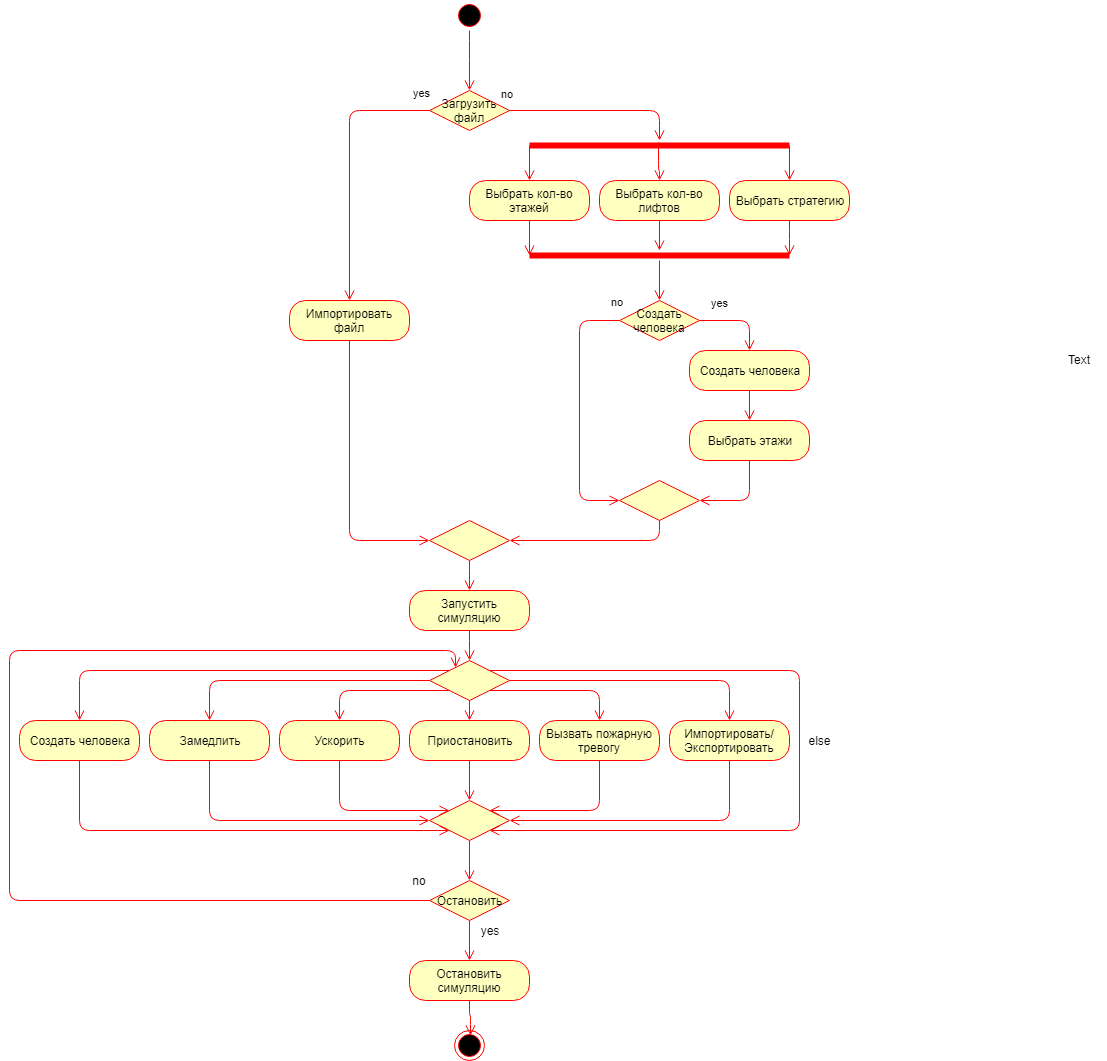

The diagram above was exported from draw.io. Its source (the exported page's mxGraphModel, read from the mxfile embedded in the PNG):
<mxGraphModel dx="2032" dy="666" grid="1" gridSize="10" guides="1" tooltips="1" connect="1" arrows="1" fold="1" page="1" pageScale="1" pageWidth="827" pageHeight="1169" math="0" shadow="0">
  <root>
    <mxCell id="0" />
    <mxCell id="1" parent="0" />
    <mxCell id="QN0xRXGbZAvYXH5bi13F-1" value="" style="ellipse;html=1;shape=startState;fillColor=#000000;strokeColor=#ff0000;" vertex="1" parent="1">
      <mxGeometry x="355" y="20" width="30" height="30" as="geometry" />
    </mxCell>
    <mxCell id="QN0xRXGbZAvYXH5bi13F-2" value="" style="edgeStyle=orthogonalEdgeStyle;html=1;verticalAlign=bottom;endArrow=open;endSize=8;strokeColor=#ff0000;entryX=0.5;entryY=0;entryDx=0;entryDy=0;" edge="1" source="QN0xRXGbZAvYXH5bi13F-1" parent="1" target="QN0xRXGbZAvYXH5bi13F-3">
      <mxGeometry relative="1" as="geometry">
        <mxPoint x="375" y="110" as="targetPoint" />
        <Array as="points">
          <mxPoint x="370" y="70" />
          <mxPoint x="370" y="70" />
        </Array>
      </mxGeometry>
    </mxCell>
    <mxCell id="QN0xRXGbZAvYXH5bi13F-3" value="Загрузить файл" style="rhombus;whiteSpace=wrap;html=1;fillColor=#ffffc0;strokeColor=#ff0000;" vertex="1" parent="1">
      <mxGeometry x="330" y="110" width="80" height="40" as="geometry" />
    </mxCell>
    <mxCell id="QN0xRXGbZAvYXH5bi13F-4" value="no" style="edgeStyle=orthogonalEdgeStyle;html=1;align=left;verticalAlign=bottom;endArrow=open;endSize=8;strokeColor=#ff0000;" edge="1" source="QN0xRXGbZAvYXH5bi13F-3" parent="1">
      <mxGeometry x="0.6654" y="-161" relative="1" as="geometry">
        <mxPoint x="560" y="160" as="targetPoint" />
        <mxPoint x="1" y="-8" as="offset" />
      </mxGeometry>
    </mxCell>
    <mxCell id="QN0xRXGbZAvYXH5bi13F-5" value="yes" style="edgeStyle=orthogonalEdgeStyle;html=1;align=left;verticalAlign=top;endArrow=open;endSize=8;strokeColor=#ff0000;exitX=0;exitY=0.5;exitDx=0;exitDy=0;entryX=0.5;entryY=0;entryDx=0;entryDy=0;" edge="1" source="QN0xRXGbZAvYXH5bi13F-3" parent="1" target="QN0xRXGbZAvYXH5bi13F-10">
      <mxGeometry x="-0.8667" y="-30" relative="1" as="geometry">
        <mxPoint x="270" y="180" as="targetPoint" />
        <Array as="points">
          <mxPoint x="250" y="130" />
        </Array>
        <mxPoint as="offset" />
      </mxGeometry>
    </mxCell>
    <mxCell id="QN0xRXGbZAvYXH5bi13F-10" value="Импортировать файл" style="rounded=1;whiteSpace=wrap;html=1;arcSize=40;fontColor=#000000;fillColor=#ffffc0;strokeColor=#ff0000;" vertex="1" parent="1">
      <mxGeometry x="190" y="320" width="120" height="40" as="geometry" />
    </mxCell>
    <mxCell id="QN0xRXGbZAvYXH5bi13F-11" value="" style="edgeStyle=orthogonalEdgeStyle;html=1;verticalAlign=bottom;endArrow=open;endSize=8;strokeColor=#ff0000;exitX=0.5;exitY=1;exitDx=0;exitDy=0;entryX=0;entryY=0.5;entryDx=0;entryDy=0;" edge="1" source="QN0xRXGbZAvYXH5bi13F-10" parent="1" target="QN0xRXGbZAvYXH5bi13F-47">
      <mxGeometry relative="1" as="geometry">
        <mxPoint x="250" y="410" as="targetPoint" />
        <Array as="points">
          <mxPoint x="250" y="560" />
        </Array>
      </mxGeometry>
    </mxCell>
    <mxCell id="QN0xRXGbZAvYXH5bi13F-17" value="" style="shape=line;html=1;strokeWidth=6;strokeColor=#ff0000;" vertex="1" parent="1">
      <mxGeometry x="430" y="270" width="260" height="10" as="geometry" />
    </mxCell>
    <mxCell id="QN0xRXGbZAvYXH5bi13F-18" value="" style="edgeStyle=orthogonalEdgeStyle;html=1;verticalAlign=bottom;endArrow=open;endSize=8;strokeColor=#ff0000;" edge="1" source="QN0xRXGbZAvYXH5bi13F-17" parent="1">
      <mxGeometry relative="1" as="geometry">
        <mxPoint x="560" y="320" as="targetPoint" />
      </mxGeometry>
    </mxCell>
    <mxCell id="QN0xRXGbZAvYXH5bi13F-21" value="Выбрать кол-во этажей" style="rounded=1;whiteSpace=wrap;html=1;arcSize=40;fontColor=#000000;fillColor=#ffffc0;strokeColor=#ff0000;" vertex="1" parent="1">
      <mxGeometry x="370" y="200" width="120" height="40" as="geometry" />
    </mxCell>
    <mxCell id="QN0xRXGbZAvYXH5bi13F-22" value="" style="edgeStyle=orthogonalEdgeStyle;html=1;verticalAlign=bottom;endArrow=open;endSize=8;strokeColor=#ff0000;exitX=0.5;exitY=1;exitDx=0;exitDy=0;entryX=0;entryY=0.5;entryDx=0;entryDy=0;entryPerimeter=0;" edge="1" source="QN0xRXGbZAvYXH5bi13F-21" parent="1" target="QN0xRXGbZAvYXH5bi13F-17">
      <mxGeometry relative="1" as="geometry">
        <mxPoint x="431" y="270" as="targetPoint" />
        <Array as="points">
          <mxPoint x="430" y="275" />
        </Array>
      </mxGeometry>
    </mxCell>
    <mxCell id="QN0xRXGbZAvYXH5bi13F-36" value="" style="edgeStyle=orthogonalEdgeStyle;orthogonalLoop=1;jettySize=auto;html=1;endArrow=open;endSize=8;strokeColor=#ff0000;exitX=0.495;exitY=0.22;exitDx=0;exitDy=0;exitPerimeter=0;" edge="1" parent="1" source="QN0xRXGbZAvYXH5bi13F-27" target="QN0xRXGbZAvYXH5bi13F-23">
      <mxGeometry relative="1" as="geometry">
        <mxPoint x="560" y="120" as="sourcePoint" />
      </mxGeometry>
    </mxCell>
    <mxCell id="QN0xRXGbZAvYXH5bi13F-23" value="Выбрать кол-во лифтов" style="rounded=1;whiteSpace=wrap;html=1;arcSize=40;fontColor=#000000;fillColor=#ffffc0;strokeColor=#ff0000;" vertex="1" parent="1">
      <mxGeometry x="500" y="200" width="120" height="40" as="geometry" />
    </mxCell>
    <mxCell id="QN0xRXGbZAvYXH5bi13F-24" value="" style="edgeStyle=orthogonalEdgeStyle;html=1;verticalAlign=bottom;endArrow=open;endSize=8;strokeColor=#ff0000;" edge="1" source="QN0xRXGbZAvYXH5bi13F-23" parent="1" target="QN0xRXGbZAvYXH5bi13F-17">
      <mxGeometry relative="1" as="geometry">
        <mxPoint x="260" y="690" as="targetPoint" />
      </mxGeometry>
    </mxCell>
    <mxCell id="QN0xRXGbZAvYXH5bi13F-25" value="Выбрать стратегию" style="rounded=1;whiteSpace=wrap;html=1;arcSize=40;fontColor=#000000;fillColor=#ffffc0;strokeColor=#ff0000;" vertex="1" parent="1">
      <mxGeometry x="630" y="200" width="120" height="40" as="geometry" />
    </mxCell>
    <mxCell id="QN0xRXGbZAvYXH5bi13F-26" value="" style="edgeStyle=orthogonalEdgeStyle;html=1;verticalAlign=bottom;endArrow=open;endSize=8;strokeColor=#ff0000;entryX=1;entryY=0.5;entryDx=0;entryDy=0;entryPerimeter=0;" edge="1" source="QN0xRXGbZAvYXH5bi13F-25" parent="1" target="QN0xRXGbZAvYXH5bi13F-17">
      <mxGeometry relative="1" as="geometry">
        <mxPoint x="707" y="273" as="targetPoint" />
        <Array as="points">
          <mxPoint x="690" y="260" />
          <mxPoint x="690" y="260" />
        </Array>
      </mxGeometry>
    </mxCell>
    <mxCell id="QN0xRXGbZAvYXH5bi13F-33" style="edgeStyle=orthogonalEdgeStyle;orthogonalLoop=1;jettySize=auto;html=1;exitX=0;exitY=0.5;exitDx=0;exitDy=0;exitPerimeter=0;entryX=0.5;entryY=0;entryDx=0;entryDy=0;endArrow=open;endSize=8;strokeColor=#ff0000;" edge="1" parent="1" source="QN0xRXGbZAvYXH5bi13F-27" target="QN0xRXGbZAvYXH5bi13F-21">
      <mxGeometry relative="1" as="geometry" />
    </mxCell>
    <mxCell id="QN0xRXGbZAvYXH5bi13F-34" style="edgeStyle=orthogonalEdgeStyle;orthogonalLoop=1;jettySize=auto;html=1;exitX=1;exitY=0.5;exitDx=0;exitDy=0;exitPerimeter=0;entryX=0.5;entryY=0;entryDx=0;entryDy=0;endArrow=open;endSize=8;strokeColor=#ff0000;" edge="1" parent="1" source="QN0xRXGbZAvYXH5bi13F-27" target="QN0xRXGbZAvYXH5bi13F-25">
      <mxGeometry relative="1" as="geometry" />
    </mxCell>
    <mxCell id="QN0xRXGbZAvYXH5bi13F-27" value="" style="shape=line;html=1;strokeWidth=6;strokeColor=#ff0000;" vertex="1" parent="1">
      <mxGeometry x="430" y="160" width="260" height="10" as="geometry" />
    </mxCell>
    <mxCell id="QN0xRXGbZAvYXH5bi13F-37" value="Создать человека" style="rhombus;whiteSpace=wrap;html=1;fillColor=#ffffc0;strokeColor=#ff0000;" vertex="1" parent="1">
      <mxGeometry x="520" y="320" width="80" height="40" as="geometry" />
    </mxCell>
    <mxCell id="QN0xRXGbZAvYXH5bi13F-38" value="no" style="edgeStyle=orthogonalEdgeStyle;html=1;align=left;verticalAlign=bottom;endArrow=open;endSize=8;strokeColor=#ff0000;" edge="1" source="QN0xRXGbZAvYXH5bi13F-37" parent="1">
      <mxGeometry x="0.25" y="-140" relative="1" as="geometry">
        <mxPoint x="650" y="370" as="targetPoint" />
        <Array as="points">
          <mxPoint x="650" y="340" />
          <mxPoint x="650" y="370" />
        </Array>
        <mxPoint y="-10" as="offset" />
      </mxGeometry>
    </mxCell>
    <mxCell id="QN0xRXGbZAvYXH5bi13F-39" value="yes" style="edgeStyle=orthogonalEdgeStyle;html=1;align=left;verticalAlign=top;endArrow=open;endSize=8;strokeColor=#ff0000;" edge="1" source="QN0xRXGbZAvYXH5bi13F-37" parent="1" target="QN0xRXGbZAvYXH5bi13F-44">
      <mxGeometry x="-0.6923" y="133" relative="1" as="geometry">
        <mxPoint x="480" y="370" as="targetPoint" />
        <Array as="points">
          <mxPoint x="480" y="340" />
          <mxPoint x="480" y="520" />
        </Array>
        <mxPoint x="-3" y="-30" as="offset" />
      </mxGeometry>
    </mxCell>
    <mxCell id="QN0xRXGbZAvYXH5bi13F-40" value="Создать человека" style="rounded=1;whiteSpace=wrap;html=1;arcSize=40;fontColor=#000000;fillColor=#ffffc0;strokeColor=#ff0000;" vertex="1" parent="1">
      <mxGeometry x="590" y="370" width="120" height="40" as="geometry" />
    </mxCell>
    <mxCell id="QN0xRXGbZAvYXH5bi13F-41" value="" style="edgeStyle=orthogonalEdgeStyle;html=1;verticalAlign=bottom;endArrow=open;endSize=8;strokeColor=#ff0000;" edge="1" source="QN0xRXGbZAvYXH5bi13F-40" parent="1">
      <mxGeometry relative="1" as="geometry">
        <mxPoint x="650" y="440" as="targetPoint" />
      </mxGeometry>
    </mxCell>
    <mxCell id="QN0xRXGbZAvYXH5bi13F-42" value="Выбрать этажи" style="rounded=1;whiteSpace=wrap;html=1;arcSize=40;fontColor=#000000;fillColor=#ffffc0;strokeColor=#ff0000;" vertex="1" parent="1">
      <mxGeometry x="590" y="440" width="120" height="40" as="geometry" />
    </mxCell>
    <mxCell id="QN0xRXGbZAvYXH5bi13F-43" value="" style="edgeStyle=orthogonalEdgeStyle;html=1;verticalAlign=bottom;endArrow=open;endSize=8;strokeColor=#ff0000;exitX=0.5;exitY=1;exitDx=0;exitDy=0;entryX=1;entryY=0.5;entryDx=0;entryDy=0;" edge="1" source="QN0xRXGbZAvYXH5bi13F-42" parent="1" target="QN0xRXGbZAvYXH5bi13F-44">
      <mxGeometry relative="1" as="geometry">
        <mxPoint x="560" y="520" as="targetPoint" />
        <Array as="points">
          <mxPoint x="650" y="520" />
        </Array>
      </mxGeometry>
    </mxCell>
    <mxCell id="QN0xRXGbZAvYXH5bi13F-49" value="" style="edgeStyle=orthogonalEdgeStyle;orthogonalLoop=1;jettySize=auto;html=1;endArrow=open;endSize=8;strokeColor=#ff0000;entryX=1;entryY=0.5;entryDx=0;entryDy=0;" edge="1" parent="1" source="QN0xRXGbZAvYXH5bi13F-44" target="QN0xRXGbZAvYXH5bi13F-47">
      <mxGeometry relative="1" as="geometry">
        <mxPoint x="560" y="620" as="targetPoint" />
        <Array as="points">
          <mxPoint x="560" y="560" />
        </Array>
      </mxGeometry>
    </mxCell>
    <mxCell id="QN0xRXGbZAvYXH5bi13F-44" value="" style="rhombus;whiteSpace=wrap;html=1;fillColor=#ffffc0;strokeColor=#ff0000;" vertex="1" parent="1">
      <mxGeometry x="520" y="500" width="80" height="40" as="geometry" />
    </mxCell>
    <mxCell id="QN0xRXGbZAvYXH5bi13F-52" value="" style="edgeStyle=orthogonalEdgeStyle;orthogonalLoop=1;jettySize=auto;html=1;endArrow=open;endSize=8;strokeColor=#ff0000;entryX=0.5;entryY=0;entryDx=0;entryDy=0;" edge="1" parent="1" source="QN0xRXGbZAvYXH5bi13F-47" target="QN0xRXGbZAvYXH5bi13F-50">
      <mxGeometry relative="1" as="geometry">
        <mxPoint x="370" y="660" as="targetPoint" />
      </mxGeometry>
    </mxCell>
    <mxCell id="QN0xRXGbZAvYXH5bi13F-47" value="" style="rhombus;whiteSpace=wrap;html=1;fillColor=#ffffc0;strokeColor=#ff0000;" vertex="1" parent="1">
      <mxGeometry x="330" y="540" width="80" height="40" as="geometry" />
    </mxCell>
    <mxCell id="QN0xRXGbZAvYXH5bi13F-55" value="" style="edgeStyle=orthogonalEdgeStyle;orthogonalLoop=1;jettySize=auto;html=1;endArrow=open;endSize=8;strokeColor=#ff0000;entryX=0.5;entryY=0;entryDx=0;entryDy=0;" edge="1" parent="1" source="QN0xRXGbZAvYXH5bi13F-50" target="QN0xRXGbZAvYXH5bi13F-53">
      <mxGeometry relative="1" as="geometry">
        <mxPoint x="370" y="730" as="targetPoint" />
      </mxGeometry>
    </mxCell>
    <mxCell id="QN0xRXGbZAvYXH5bi13F-50" value="Запустить симуляцию" style="rounded=1;whiteSpace=wrap;html=1;arcSize=40;fontColor=#000000;fillColor=#ffffc0;strokeColor=#ff0000;" vertex="1" parent="1">
      <mxGeometry x="310" y="610" width="120" height="40" as="geometry" />
    </mxCell>
    <mxCell id="QN0xRXGbZAvYXH5bi13F-59" style="edgeStyle=orthogonalEdgeStyle;orthogonalLoop=1;jettySize=auto;html=1;exitX=0;exitY=1;exitDx=0;exitDy=0;entryX=0.5;entryY=0;entryDx=0;entryDy=0;endArrow=open;endSize=8;strokeColor=#ff0000;" edge="1" parent="1" source="QN0xRXGbZAvYXH5bi13F-53" target="QN0xRXGbZAvYXH5bi13F-58">
      <mxGeometry relative="1" as="geometry" />
    </mxCell>
    <mxCell id="QN0xRXGbZAvYXH5bi13F-61" style="edgeStyle=orthogonalEdgeStyle;orthogonalLoop=1;jettySize=auto;html=1;exitX=0;exitY=0.5;exitDx=0;exitDy=0;entryX=0.5;entryY=0;entryDx=0;entryDy=0;endArrow=open;endSize=8;strokeColor=#ff0000;" edge="1" parent="1" source="QN0xRXGbZAvYXH5bi13F-53" target="QN0xRXGbZAvYXH5bi13F-60">
      <mxGeometry relative="1" as="geometry" />
    </mxCell>
    <mxCell id="QN0xRXGbZAvYXH5bi13F-63" style="edgeStyle=orthogonalEdgeStyle;orthogonalLoop=1;jettySize=auto;html=1;exitX=1;exitY=1;exitDx=0;exitDy=0;entryX=0.5;entryY=0;entryDx=0;entryDy=0;endArrow=open;endSize=8;strokeColor=#ff0000;" edge="1" parent="1" source="QN0xRXGbZAvYXH5bi13F-53" target="QN0xRXGbZAvYXH5bi13F-62">
      <mxGeometry relative="1" as="geometry" />
    </mxCell>
    <mxCell id="QN0xRXGbZAvYXH5bi13F-65" style="edgeStyle=orthogonalEdgeStyle;orthogonalLoop=1;jettySize=auto;html=1;exitX=1;exitY=0.5;exitDx=0;exitDy=0;entryX=0.5;entryY=0;entryDx=0;entryDy=0;endArrow=open;endSize=8;strokeColor=#ff0000;" edge="1" parent="1" source="QN0xRXGbZAvYXH5bi13F-53" target="QN0xRXGbZAvYXH5bi13F-64">
      <mxGeometry relative="1" as="geometry" />
    </mxCell>
    <mxCell id="QN0xRXGbZAvYXH5bi13F-68" style="edgeStyle=orthogonalEdgeStyle;orthogonalLoop=1;jettySize=auto;html=1;exitX=1;exitY=0;exitDx=0;exitDy=0;entryX=1;entryY=1;entryDx=0;entryDy=0;endArrow=open;endSize=8;strokeColor=#ff0000;" edge="1" parent="1" source="QN0xRXGbZAvYXH5bi13F-53" target="QN0xRXGbZAvYXH5bi13F-67">
      <mxGeometry relative="1" as="geometry">
        <Array as="points">
          <mxPoint x="700" y="690" />
          <mxPoint x="700" y="850" />
        </Array>
      </mxGeometry>
    </mxCell>
    <mxCell id="QN0xRXGbZAvYXH5bi13F-53" value="" style="rhombus;whiteSpace=wrap;html=1;fillColor=#ffffc0;strokeColor=#ff0000;" vertex="1" parent="1">
      <mxGeometry x="330" y="680" width="80" height="40" as="geometry" />
    </mxCell>
    <mxCell id="QN0xRXGbZAvYXH5bi13F-69" style="edgeStyle=orthogonalEdgeStyle;orthogonalLoop=1;jettySize=auto;html=1;exitX=0.5;exitY=1;exitDx=0;exitDy=0;entryX=0.5;entryY=0;entryDx=0;entryDy=0;endArrow=open;endSize=8;strokeColor=#ff0000;" edge="1" parent="1" source="QN0xRXGbZAvYXH5bi13F-56" target="QN0xRXGbZAvYXH5bi13F-67">
      <mxGeometry relative="1" as="geometry" />
    </mxCell>
    <mxCell id="QN0xRXGbZAvYXH5bi13F-56" value="Приостановить" style="rounded=1;whiteSpace=wrap;html=1;arcSize=40;fontColor=#000000;fillColor=#ffffc0;strokeColor=#ff0000;" vertex="1" parent="1">
      <mxGeometry x="310" y="740" width="120" height="40" as="geometry" />
    </mxCell>
    <mxCell id="QN0xRXGbZAvYXH5bi13F-57" value="" style="edgeStyle=orthogonalEdgeStyle;orthogonalLoop=1;jettySize=auto;html=1;endArrow=open;endSize=8;strokeColor=#ff0000;entryX=0.5;entryY=0;entryDx=0;entryDy=0;exitX=0.5;exitY=1;exitDx=0;exitDy=0;" edge="1" parent="1" source="QN0xRXGbZAvYXH5bi13F-53" target="QN0xRXGbZAvYXH5bi13F-56">
      <mxGeometry relative="1" as="geometry">
        <mxPoint x="380" y="590" as="sourcePoint" />
        <mxPoint x="380" y="620" as="targetPoint" />
      </mxGeometry>
    </mxCell>
    <mxCell id="QN0xRXGbZAvYXH5bi13F-72" style="edgeStyle=orthogonalEdgeStyle;orthogonalLoop=1;jettySize=auto;html=1;exitX=0.5;exitY=1;exitDx=0;exitDy=0;entryX=0;entryY=0;entryDx=0;entryDy=0;endArrow=open;endSize=8;strokeColor=#ff0000;" edge="1" parent="1" source="QN0xRXGbZAvYXH5bi13F-58" target="QN0xRXGbZAvYXH5bi13F-67">
      <mxGeometry relative="1" as="geometry">
        <Array as="points">
          <mxPoint x="240" y="830" />
        </Array>
      </mxGeometry>
    </mxCell>
    <mxCell id="QN0xRXGbZAvYXH5bi13F-58" value="Ускорить" style="rounded=1;whiteSpace=wrap;html=1;arcSize=40;fontColor=#000000;fillColor=#ffffc0;strokeColor=#ff0000;" vertex="1" parent="1">
      <mxGeometry x="180" y="740" width="120" height="40" as="geometry" />
    </mxCell>
    <mxCell id="QN0xRXGbZAvYXH5bi13F-73" style="edgeStyle=orthogonalEdgeStyle;orthogonalLoop=1;jettySize=auto;html=1;exitX=0.5;exitY=1;exitDx=0;exitDy=0;entryX=0;entryY=0.5;entryDx=0;entryDy=0;endArrow=open;endSize=8;strokeColor=#ff0000;" edge="1" parent="1" source="QN0xRXGbZAvYXH5bi13F-60" target="QN0xRXGbZAvYXH5bi13F-67">
      <mxGeometry relative="1" as="geometry" />
    </mxCell>
    <mxCell id="QN0xRXGbZAvYXH5bi13F-60" value="Замедлить" style="rounded=1;whiteSpace=wrap;html=1;arcSize=40;fontColor=#000000;fillColor=#ffffc0;strokeColor=#ff0000;" vertex="1" parent="1">
      <mxGeometry x="50" y="740" width="120" height="40" as="geometry" />
    </mxCell>
    <mxCell id="QN0xRXGbZAvYXH5bi13F-70" style="edgeStyle=orthogonalEdgeStyle;orthogonalLoop=1;jettySize=auto;html=1;exitX=0.5;exitY=1;exitDx=0;exitDy=0;entryX=1;entryY=0;entryDx=0;entryDy=0;endArrow=open;endSize=8;strokeColor=#ff0000;" edge="1" parent="1" source="QN0xRXGbZAvYXH5bi13F-62" target="QN0xRXGbZAvYXH5bi13F-67">
      <mxGeometry relative="1" as="geometry">
        <Array as="points">
          <mxPoint x="500" y="830" />
        </Array>
      </mxGeometry>
    </mxCell>
    <mxCell id="QN0xRXGbZAvYXH5bi13F-62" value="Вызвать пожарную тревогу" style="rounded=1;whiteSpace=wrap;html=1;arcSize=40;fontColor=#000000;fillColor=#ffffc0;strokeColor=#ff0000;" vertex="1" parent="1">
      <mxGeometry x="440" y="740" width="120" height="40" as="geometry" />
    </mxCell>
    <mxCell id="QN0xRXGbZAvYXH5bi13F-71" style="edgeStyle=orthogonalEdgeStyle;orthogonalLoop=1;jettySize=auto;html=1;exitX=0.5;exitY=1;exitDx=0;exitDy=0;entryX=1;entryY=0.5;entryDx=0;entryDy=0;endArrow=open;endSize=8;strokeColor=#ff0000;" edge="1" parent="1" source="QN0xRXGbZAvYXH5bi13F-64" target="QN0xRXGbZAvYXH5bi13F-67">
      <mxGeometry relative="1" as="geometry" />
    </mxCell>
    <mxCell id="QN0xRXGbZAvYXH5bi13F-64" value="Импортировать/Экспортировать" style="rounded=1;whiteSpace=wrap;html=1;arcSize=40;fontColor=#000000;fillColor=#ffffc0;strokeColor=#ff0000;" vertex="1" parent="1">
      <mxGeometry x="570" y="740" width="120" height="40" as="geometry" />
    </mxCell>
    <mxCell id="QN0xRXGbZAvYXH5bi13F-75" value="" style="edgeStyle=orthogonalEdgeStyle;orthogonalLoop=1;jettySize=auto;html=1;endArrow=open;endSize=8;strokeColor=#ff0000;" edge="1" parent="1" source="QN0xRXGbZAvYXH5bi13F-67" target="QN0xRXGbZAvYXH5bi13F-74">
      <mxGeometry relative="1" as="geometry" />
    </mxCell>
    <mxCell id="QN0xRXGbZAvYXH5bi13F-67" value="" style="rhombus;whiteSpace=wrap;html=1;fillColor=#ffffc0;strokeColor=#ff0000;" vertex="1" parent="1">
      <mxGeometry x="330" y="820" width="80" height="40" as="geometry" />
    </mxCell>
    <mxCell id="QN0xRXGbZAvYXH5bi13F-76" style="edgeStyle=orthogonalEdgeStyle;orthogonalLoop=1;jettySize=auto;html=1;exitX=0;exitY=0.5;exitDx=0;exitDy=0;endArrow=open;endSize=8;strokeColor=#ff0000;" edge="1" parent="1" source="QN0xRXGbZAvYXH5bi13F-74" target="QN0xRXGbZAvYXH5bi13F-53">
      <mxGeometry relative="1" as="geometry">
        <mxPoint x="340" y="660" as="targetPoint" />
        <Array as="points">
          <mxPoint x="-90" y="920" />
          <mxPoint x="-90" y="670" />
          <mxPoint x="356" y="670" />
        </Array>
      </mxGeometry>
    </mxCell>
    <mxCell id="QN0xRXGbZAvYXH5bi13F-79" style="edgeStyle=orthogonalEdgeStyle;orthogonalLoop=1;jettySize=auto;html=1;exitX=0.5;exitY=1;exitDx=0;exitDy=0;entryX=0.5;entryY=0;entryDx=0;entryDy=0;endArrow=open;endSize=8;strokeColor=#ff0000;" edge="1" parent="1" source="QN0xRXGbZAvYXH5bi13F-74" target="QN0xRXGbZAvYXH5bi13F-87">
      <mxGeometry relative="1" as="geometry" />
    </mxCell>
    <mxCell id="QN0xRXGbZAvYXH5bi13F-74" value="Остановить" style="rhombus;whiteSpace=wrap;html=1;fillColor=#ffffc0;strokeColor=#ff0000;" vertex="1" parent="1">
      <mxGeometry x="330" y="900" width="80" height="40" as="geometry" />
    </mxCell>
    <mxCell id="QN0xRXGbZAvYXH5bi13F-78" value="" style="ellipse;html=1;shape=endState;fillColor=#000000;strokeColor=#ff0000;" vertex="1" parent="1">
      <mxGeometry x="355" y="1050" width="30" height="30" as="geometry" />
    </mxCell>
    <mxCell id="QN0xRXGbZAvYXH5bi13F-84" value="else" style="text;html=1;strokeColor=none;fillColor=none;align=center;verticalAlign=middle;whiteSpace=wrap;rounded=0;direction=north;" vertex="1" parent="1">
      <mxGeometry x="710" y="740" width="20" height="40" as="geometry" />
    </mxCell>
    <mxCell id="QN0xRXGbZAvYXH5bi13F-85" value="yes" style="text;html=1;strokeColor=none;fillColor=none;align=center;verticalAlign=middle;whiteSpace=wrap;rounded=0;" vertex="1" parent="1">
      <mxGeometry x="370" y="940" width="40" height="20" as="geometry" />
    </mxCell>
    <mxCell id="QN0xRXGbZAvYXH5bi13F-86" value="no" style="text;html=1;strokeColor=none;fillColor=none;align=center;verticalAlign=middle;whiteSpace=wrap;rounded=0;" vertex="1" parent="1">
      <mxGeometry x="300" y="890" width="40" height="20" as="geometry" />
    </mxCell>
    <mxCell id="QN0xRXGbZAvYXH5bi13F-87" value="Остановить симуляцию" style="rounded=1;whiteSpace=wrap;html=1;arcSize=40;fontColor=#000000;fillColor=#ffffc0;strokeColor=#ff0000;" vertex="1" parent="1">
      <mxGeometry x="310" y="980" width="120" height="40" as="geometry" />
    </mxCell>
    <mxCell id="QN0xRXGbZAvYXH5bi13F-88" value="" style="edgeStyle=orthogonalEdgeStyle;html=1;verticalAlign=bottom;endArrow=open;endSize=8;strokeColor=#ff0000;entryX=0.522;entryY=0.183;entryDx=0;entryDy=0;entryPerimeter=0;" edge="1" source="QN0xRXGbZAvYXH5bi13F-87" parent="1" target="QN0xRXGbZAvYXH5bi13F-78">
      <mxGeometry relative="1" as="geometry">
        <mxPoint x="260" y="1070" as="targetPoint" />
      </mxGeometry>
    </mxCell>
    <mxCell id="QN0xRXGbZAvYXH5bi13F-92" style="edgeStyle=orthogonalEdgeStyle;orthogonalLoop=1;jettySize=auto;html=1;entryX=0.5;entryY=0;entryDx=0;entryDy=0;endArrow=open;endSize=8;strokeColor=#ff0000;" edge="1" parent="1" source="QN0xRXGbZAvYXH5bi13F-53" target="QN0xRXGbZAvYXH5bi13F-90">
      <mxGeometry relative="1" as="geometry">
        <mxPoint x="357" y="684" as="sourcePoint" />
        <Array as="points">
          <mxPoint x="-20" y="690" />
        </Array>
      </mxGeometry>
    </mxCell>
    <mxCell id="QN0xRXGbZAvYXH5bi13F-90" value="Создать человека" style="rounded=1;whiteSpace=wrap;html=1;arcSize=40;fontColor=#000000;fillColor=#ffffc0;strokeColor=#ff0000;" vertex="1" parent="1">
      <mxGeometry x="-80" y="740" width="120" height="40" as="geometry" />
    </mxCell>
    <mxCell id="QN0xRXGbZAvYXH5bi13F-91" value="" style="edgeStyle=orthogonalEdgeStyle;html=1;verticalAlign=bottom;endArrow=open;endSize=8;strokeColor=#ff0000;entryX=0;entryY=1;entryDx=0;entryDy=0;" edge="1" source="QN0xRXGbZAvYXH5bi13F-90" parent="1" target="QN0xRXGbZAvYXH5bi13F-67">
      <mxGeometry relative="1" as="geometry">
        <mxPoint x="590" y="980" as="targetPoint" />
        <Array as="points">
          <mxPoint x="-20" y="850" />
        </Array>
      </mxGeometry>
    </mxCell>
    <mxCell id="QN0xRXGbZAvYXH5bi13F-93" value="Text" style="text;html=1;resizable=0;points=[];autosize=1;align=left;verticalAlign=top;spacingTop=-4;" vertex="1" parent="1">
      <mxGeometry x="967" y="370" width="40" height="20" as="geometry" />
    </mxCell>
  </root>
</mxGraphModel>